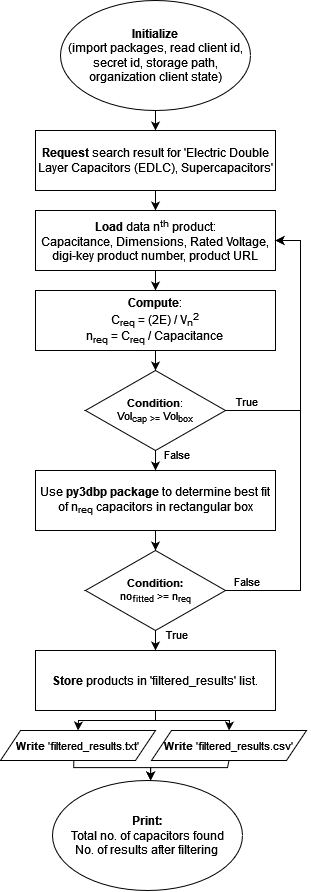

The diagram above was exported from draw.io. Its source (the exported page's mxGraphModel, read from the mxfile embedded in the PNG):
<mxGraphModel dx="3187" dy="2776" grid="1" gridSize="10" guides="0" tooltips="1" connect="1" arrows="1" fold="1" page="1" pageScale="1" pageWidth="850" pageHeight="1100" math="0" shadow="0">
  <root>
    <mxCell id="0" />
    <mxCell id="1" parent="0" />
    <mxCell id="eifweKB2CZex5rApsCjX-1" value="&lt;div&gt;&lt;b&gt;Initialize &lt;/b&gt;&lt;br&gt;&lt;/div&gt;&lt;div&gt;(import packages, read client id, secret id, storage path, organization client state)&lt;/div&gt;" style="ellipse;whiteSpace=wrap;html=1;flipH=0;" parent="1" vertex="1">
      <mxGeometry x="240" y="-110" width="190" height="110" as="geometry" />
    </mxCell>
    <mxCell id="eifweKB2CZex5rApsCjX-2" value="&lt;b&gt;Request &lt;/b&gt;search result for 'Electric Double Layer Capacitors (EDLC), Supercapacitors'" style="rounded=0;whiteSpace=wrap;html=1;flipH=0;" parent="1" vertex="1">
      <mxGeometry x="215" y="20" width="240" height="60" as="geometry" />
    </mxCell>
    <mxCell id="eifweKB2CZex5rApsCjX-5" value="" style="endArrow=classic;html=1;rounded=0;entryX=0.5;entryY=0;entryDx=0;entryDy=0;exitX=0.5;exitY=1;exitDx=0;exitDy=0;" parent="1" source="eifweKB2CZex5rApsCjX-1" target="eifweKB2CZex5rApsCjX-2" edge="1">
      <mxGeometry width="50" height="50" relative="1" as="geometry">
        <mxPoint x="300" y="310" as="sourcePoint" />
        <mxPoint x="350" y="260" as="targetPoint" />
      </mxGeometry>
    </mxCell>
    <mxCell id="eifweKB2CZex5rApsCjX-8" value="" style="endArrow=classic;html=1;rounded=0;" parent="1" source="alcFgLkA0J8u1fvYDWQK-1" target="alcFgLkA0J8u1fvYDWQK-9" edge="1">
      <mxGeometry width="50" height="50" relative="1" as="geometry">
        <mxPoint x="345" y="150" as="sourcePoint" />
        <mxPoint x="333.4375" y="180" as="targetPoint" />
      </mxGeometry>
    </mxCell>
    <mxCell id="eifweKB2CZex5rApsCjX-16" value="&lt;b&gt;Store &lt;/b&gt;products in 'filtered_results' list." style="rounded=0;whiteSpace=wrap;html=1;flipH=0;" parent="1" vertex="1">
      <mxGeometry x="215" y="540" width="240" height="60" as="geometry" />
    </mxCell>
    <mxCell id="eifweKB2CZex5rApsCjX-19" value="" style="endArrow=classic;html=1;rounded=0;exitX=0.5;exitY=1;exitDx=0;exitDy=0;entryX=0.5;entryY=0;entryDx=0;entryDy=0;" parent="1" source="eifweKB2CZex5rApsCjX-16" target="alcFgLkA0J8u1fvYDWQK-31" edge="1">
      <mxGeometry width="50" height="50" relative="1" as="geometry">
        <mxPoint x="330" y="620" as="sourcePoint" />
        <mxPoint x="340" y="650" as="targetPoint" />
        <Array as="points">
          <mxPoint x="335" y="610" />
          <mxPoint x="300" y="610" />
          <mxPoint x="258" y="610" />
        </Array>
      </mxGeometry>
    </mxCell>
    <mxCell id="eifweKB2CZex5rApsCjX-24" value="&lt;div&gt;&lt;b&gt;Print:&lt;/b&gt;&lt;/div&gt;&lt;div&gt;Total no. of capacitors found&lt;/div&gt;&lt;div&gt;No. of results after filtering&lt;br&gt;&lt;/div&gt;" style="ellipse;whiteSpace=wrap;html=1;flipH=0;" parent="1" vertex="1">
      <mxGeometry x="232" y="670" width="190" height="110" as="geometry" />
    </mxCell>
    <mxCell id="alcFgLkA0J8u1fvYDWQK-1" value="&lt;div&gt;&lt;b&gt;Load &lt;/b&gt;data n&lt;sup&gt;th&lt;/sup&gt; product:&lt;/div&gt;&lt;div&gt;Capacitance, Dimensions, Rated Voltage, digi-key product number, product URL &lt;br&gt;&lt;/div&gt;" style="rounded=0;whiteSpace=wrap;html=1;flipH=0;" vertex="1" parent="1">
      <mxGeometry x="215" y="100" width="240" height="60" as="geometry" />
    </mxCell>
    <mxCell id="alcFgLkA0J8u1fvYDWQK-5" value="" style="endArrow=classic;html=1;rounded=0;" edge="1" parent="1" source="eifweKB2CZex5rApsCjX-2" target="alcFgLkA0J8u1fvYDWQK-1">
      <mxGeometry width="50" height="50" relative="1" as="geometry">
        <mxPoint x="334.88" y="170" as="sourcePoint" />
        <mxPoint x="334.88" y="186" as="targetPoint" />
      </mxGeometry>
    </mxCell>
    <mxCell id="alcFgLkA0J8u1fvYDWQK-8" value="" style="endArrow=classic;html=1;rounded=0;entryX=0.5;entryY=0;entryDx=0;entryDy=0;" edge="1" parent="1" source="alcFgLkA0J8u1fvYDWQK-9" target="alcFgLkA0J8u1fvYDWQK-15">
      <mxGeometry width="50" height="50" relative="1" as="geometry">
        <mxPoint x="333.25" y="240" as="sourcePoint" />
        <mxPoint x="335" y="260" as="targetPoint" />
      </mxGeometry>
    </mxCell>
    <mxCell id="alcFgLkA0J8u1fvYDWQK-9" value="&lt;div&gt;&lt;b&gt;Compute&lt;/b&gt;:&lt;/div&gt;&lt;div&gt;C&lt;sub&gt;req&lt;/sub&gt; = (2E) / V&lt;sub&gt;n&lt;/sub&gt;&lt;sup&gt;2&lt;/sup&gt; &lt;br&gt;&lt;/div&gt;&lt;div&gt;n&lt;sub&gt;req&lt;/sub&gt; = C&lt;sub&gt;req&lt;/sub&gt; / Capacitance&lt;br&gt;&lt;/div&gt;" style="rounded=0;whiteSpace=wrap;html=1;flipH=0;" vertex="1" parent="1">
      <mxGeometry x="215" y="180" width="240" height="60" as="geometry" />
    </mxCell>
    <mxCell id="alcFgLkA0J8u1fvYDWQK-13" value="Use &lt;b&gt;py3dbp package &lt;/b&gt;to determine best fit of n&lt;sub&gt;req&lt;/sub&gt; capacitors in rectangular box " style="rounded=0;whiteSpace=wrap;html=1;flipH=0;" vertex="1" parent="1">
      <mxGeometry x="215" y="360" width="240" height="60" as="geometry" />
    </mxCell>
    <mxCell id="alcFgLkA0J8u1fvYDWQK-14" value="" style="endArrow=classic;html=1;rounded=0;exitX=0.5;exitY=1;exitDx=0;exitDy=0;entryX=0.5;entryY=0;entryDx=0;entryDy=0;" edge="1" parent="1" source="alcFgLkA0J8u1fvYDWQK-13" target="alcFgLkA0J8u1fvYDWQK-23">
      <mxGeometry width="50" height="50" relative="1" as="geometry">
        <mxPoint x="345" y="360" as="sourcePoint" />
        <mxPoint x="360" y="460" as="targetPoint" />
      </mxGeometry>
    </mxCell>
    <mxCell id="alcFgLkA0J8u1fvYDWQK-15" value="&lt;div&gt;&lt;b&gt;Condition&lt;/b&gt;:&lt;/div&gt;Vol&lt;sub&gt;cap &amp;gt;= &lt;/sub&gt;Vol&lt;sub&gt;box&lt;/sub&gt;" style="rhombus;whiteSpace=wrap;html=1;labelBackgroundColor=none;fontSize=11;flipH=0;" vertex="1" parent="1">
      <mxGeometry x="265" y="260" width="140" height="80" as="geometry" />
    </mxCell>
    <mxCell id="alcFgLkA0J8u1fvYDWQK-16" value="" style="endArrow=classic;html=1;rounded=0;fontSize=11;exitX=1;exitY=0.5;exitDx=0;exitDy=0;entryX=1;entryY=0.5;entryDx=0;entryDy=0;" edge="1" parent="1" source="alcFgLkA0J8u1fvYDWQK-15" target="alcFgLkA0J8u1fvYDWQK-1">
      <mxGeometry width="50" height="50" relative="1" as="geometry">
        <mxPoint x="210" y="460" as="sourcePoint" />
        <mxPoint x="510" y="300" as="targetPoint" />
        <Array as="points">
          <mxPoint x="480" y="300" />
          <mxPoint x="480" y="130" />
        </Array>
      </mxGeometry>
    </mxCell>
    <mxCell id="alcFgLkA0J8u1fvYDWQK-17" value="True" style="edgeLabel;html=1;align=center;verticalAlign=middle;resizable=0;points=[];fontSize=11;" vertex="1" connectable="0" parent="alcFgLkA0J8u1fvYDWQK-16">
      <mxGeometry x="0.2339" relative="1" as="geometry">
        <mxPoint x="-55" y="82" as="offset" />
      </mxGeometry>
    </mxCell>
    <mxCell id="alcFgLkA0J8u1fvYDWQK-18" value="" style="endArrow=classic;html=1;rounded=0;fontSize=11;exitX=0.5;exitY=1;exitDx=0;exitDy=0;" edge="1" parent="1" source="alcFgLkA0J8u1fvYDWQK-15" target="alcFgLkA0J8u1fvYDWQK-13">
      <mxGeometry width="50" height="50" relative="1" as="geometry">
        <mxPoint x="670" y="390" as="sourcePoint" />
        <mxPoint x="410" y="360" as="targetPoint" />
      </mxGeometry>
    </mxCell>
    <mxCell id="alcFgLkA0J8u1fvYDWQK-19" value="False" style="edgeLabel;html=1;align=center;verticalAlign=middle;resizable=0;points=[];fontSize=11;" vertex="1" connectable="0" parent="alcFgLkA0J8u1fvYDWQK-18">
      <mxGeometry x="0.2339" relative="1" as="geometry">
        <mxPoint x="20" y="-10" as="offset" />
      </mxGeometry>
    </mxCell>
    <mxCell id="alcFgLkA0J8u1fvYDWQK-23" value="&lt;div&gt;&lt;b&gt;Condition:&lt;/b&gt;&lt;/div&gt;no&lt;sub&gt;fitted&lt;/sub&gt; &amp;gt;= n&lt;sub&gt;req &lt;/sub&gt;" style="rhombus;whiteSpace=wrap;html=1;labelBackgroundColor=none;fontSize=11;flipH=0;" vertex="1" parent="1">
      <mxGeometry x="265" y="440" width="140" height="80" as="geometry" />
    </mxCell>
    <mxCell id="alcFgLkA0J8u1fvYDWQK-24" value="" style="endArrow=classic;html=1;rounded=0;fontSize=11;exitX=1;exitY=0.5;exitDx=0;exitDy=0;entryX=1;entryY=0.5;entryDx=0;entryDy=0;" edge="1" parent="1" source="alcFgLkA0J8u1fvYDWQK-23" target="alcFgLkA0J8u1fvYDWQK-1">
      <mxGeometry width="50" height="50" relative="1" as="geometry">
        <mxPoint x="360" y="660" as="sourcePoint" />
        <mxPoint x="500" y="490" as="targetPoint" />
        <Array as="points">
          <mxPoint x="480" y="480" />
          <mxPoint x="480" y="400" />
          <mxPoint x="480" y="130" />
        </Array>
      </mxGeometry>
    </mxCell>
    <mxCell id="alcFgLkA0J8u1fvYDWQK-25" value="False" style="edgeLabel;html=1;align=center;verticalAlign=middle;resizable=0;points=[];fontSize=11;" vertex="1" connectable="0" parent="alcFgLkA0J8u1fvYDWQK-24">
      <mxGeometry x="0.2339" relative="1" as="geometry">
        <mxPoint x="-55" y="193" as="offset" />
      </mxGeometry>
    </mxCell>
    <mxCell id="alcFgLkA0J8u1fvYDWQK-26" value="" style="endArrow=classic;html=1;rounded=0;fontSize=11;exitX=0.5;exitY=1;exitDx=0;exitDy=0;entryX=0.5;entryY=0;entryDx=0;entryDy=0;" edge="1" parent="1" source="alcFgLkA0J8u1fvYDWQK-23" target="eifweKB2CZex5rApsCjX-16">
      <mxGeometry width="50" height="50" relative="1" as="geometry">
        <mxPoint x="820" y="590" as="sourcePoint" />
        <mxPoint x="485" y="570" as="targetPoint" />
      </mxGeometry>
    </mxCell>
    <mxCell id="alcFgLkA0J8u1fvYDWQK-27" value="True" style="edgeLabel;html=1;align=center;verticalAlign=middle;resizable=0;points=[];fontSize=11;" vertex="1" connectable="0" parent="alcFgLkA0J8u1fvYDWQK-26">
      <mxGeometry x="0.2339" relative="1" as="geometry">
        <mxPoint x="20" y="-10" as="offset" />
      </mxGeometry>
    </mxCell>
    <mxCell id="alcFgLkA0J8u1fvYDWQK-29" value="&lt;b&gt;Write &lt;/b&gt;'filtered_results.csv'" style="shape=parallelogram;perimeter=parallelogramPerimeter;whiteSpace=wrap;html=1;fixedSize=1;labelBackgroundColor=none;fontSize=11;flipH=0;" vertex="1" parent="1">
      <mxGeometry x="331" y="620" width="155" height="30" as="geometry" />
    </mxCell>
    <mxCell id="alcFgLkA0J8u1fvYDWQK-31" value="&lt;b&gt;Write &lt;/b&gt;'filtered_results.txt'" style="shape=parallelogram;perimeter=parallelogramPerimeter;whiteSpace=wrap;html=1;fixedSize=1;labelBackgroundColor=none;fontSize=11;flipH=0;" vertex="1" parent="1">
      <mxGeometry x="180" y="620" width="155" height="30" as="geometry" />
    </mxCell>
    <mxCell id="alcFgLkA0J8u1fvYDWQK-35" value="" style="edgeStyle=orthogonalEdgeStyle;rounded=0;orthogonalLoop=1;jettySize=auto;html=1;fontSize=11;exitX=0.5;exitY=1;exitDx=0;exitDy=0;" edge="1" parent="1" source="alcFgLkA0J8u1fvYDWQK-29" target="eifweKB2CZex5rApsCjX-24">
      <mxGeometry relative="1" as="geometry">
        <mxPoint x="345" y="690" as="sourcePoint" />
        <mxPoint x="330" y="686" as="targetPoint" />
        <Array as="points">
          <mxPoint x="407" y="650" />
          <mxPoint x="407" y="657" />
          <mxPoint x="330" y="657" />
        </Array>
      </mxGeometry>
    </mxCell>
    <mxCell id="alcFgLkA0J8u1fvYDWQK-36" value="" style="edgeStyle=orthogonalEdgeStyle;rounded=0;orthogonalLoop=1;jettySize=auto;html=1;fontSize=11;exitX=0.473;exitY=0.984;exitDx=0;exitDy=0;exitPerimeter=0;" edge="1" parent="1" source="alcFgLkA0J8u1fvYDWQK-31" target="eifweKB2CZex5rApsCjX-24">
      <mxGeometry relative="1" as="geometry">
        <mxPoint x="457.5" y="690" as="sourcePoint" />
        <mxPoint x="330" y="720" as="targetPoint" />
        <Array as="points">
          <mxPoint x="253" y="657" />
          <mxPoint x="330" y="657" />
        </Array>
      </mxGeometry>
    </mxCell>
    <mxCell id="alcFgLkA0J8u1fvYDWQK-37" value="" style="endArrow=classic;html=1;rounded=0;exitX=0.5;exitY=1;exitDx=0;exitDy=0;entryX=0.5;entryY=0;entryDx=0;entryDy=0;" edge="1" parent="1" source="eifweKB2CZex5rApsCjX-16" target="alcFgLkA0J8u1fvYDWQK-29">
      <mxGeometry width="50" height="50" relative="1" as="geometry">
        <mxPoint x="345" y="630" as="sourcePoint" />
        <mxPoint x="302.5" y="660" as="targetPoint" />
        <Array as="points">
          <mxPoint x="335" y="610" />
          <mxPoint x="380" y="610" />
          <mxPoint x="409" y="610" />
        </Array>
      </mxGeometry>
    </mxCell>
  </root>
</mxGraphModel>